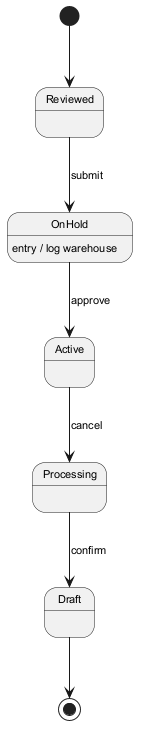

The diagram above was rendered by PlantUML. Its source (embedded in the PNG):
@startuml
skinparam defaultFontSize 11
[*] --> Reviewed
Reviewed --> OnHold : submit
OnHold --> Active : approve
OnHold : entry / log warehouse
Active --> Processing : cancel
Processing --> Draft : confirm
Draft --> [*]
@enduml